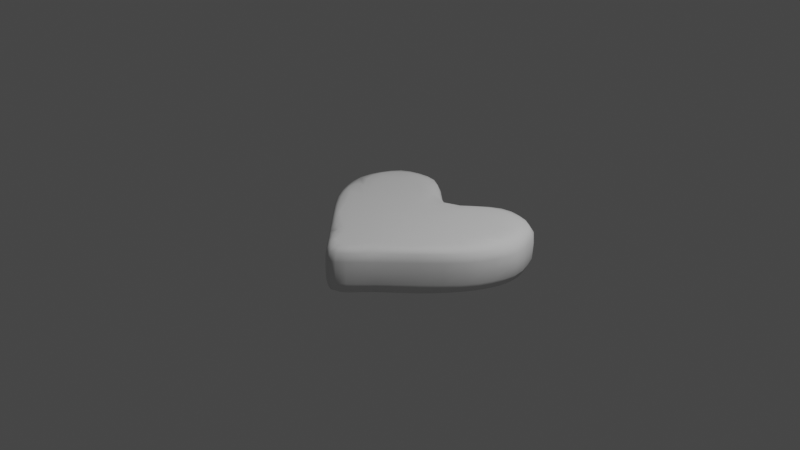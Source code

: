 # Source: heart-simple-print.blend  (saved by Blender 3.4.6; exported with 4.5.12 LTS)
import bpy
from mathutils import Matrix  # noqa: F401  (used for matrix-valued properties, if any)

bpy.ops.wm.read_factory_settings(use_empty=True)
scene = bpy.context.scene
scene.name = 'Scene'

# ---- collections
col_collection = bpy.data.collections.new('Collection'); scene.collection.children.link(col_collection)

# ---- world
world_world = bpy.data.worlds.new('World'); scene.world = world_world
world_world.use_nodes = True; world_world.node_tree.nodes.clear()
_N = world_world.node_tree.nodes; _L = world_world.node_tree.links
n0 = _N.new('ShaderNodeOutputWorld'); n0.name = 'World Output'; n0.location = (300, 300)
n1 = _N.new('ShaderNodeBackground'); n1.name = 'Background'; n1.location = (10, 300)
n1.inputs[0].default_value = (0.05088, 0.05088, 0.05088, 1.0)
_L.new(n1.outputs[0], n0.inputs[0])
n0.is_active_output = True
world_world.color = (0.05088, 0.05088, 0.05088)
world_world.use_sun_shadow = False
world_world.sun_shadow_jitter_overblur = 0.0

# ---- cameras
cam_camera = bpy.data.cameras.new('Camera')
cam_camera.clip_end = 100.0
cam_camera.ortho_scale = 7.314

# ---- lights
light_light = bpy.data.lights.new('Light', 'POINT')
light_light.transmission_factor = 0.0
light_light.energy = 1000.0
light_light.shadow_soft_size = 0.1
light_light.shadow_maximum_resolution = 0.006
light_light.use_absolute_resolution = True

# ---- meshes
me_plane = bpy.data.meshes.new('Plane')
me_plane.from_pydata([(0.0, -1.0, 0.0), (-1.0, 1.0, 0.0), (0.0, 0.65, 0.0), (-1.0, 0.0, 0.0), (0.0, 0.0, 0.0), (-0.5, 1.1, 0.0), (-0.3, -0.3, 0.0), (-1.2, 0.5, 0.0), (-0.5, 0.3, 0.0), (0.0, -0.6, 0.0), (-0.3, -0.7, 0.0)], [], [(2, 8, 4), (10, 6, 3), (9, 6, 10), (3, 6, 7), (0, 9, 10), (2, 5, 8), (8, 5, 1), (9, 4, 6), (1, 7, 8), (4, 8, 6), (7, 6, 8)])
me_plane.polygons.foreach_set('use_smooth', [True] * 11)
_uv = me_plane.uv_layers.new(name='UVMap')
_uv.uv.foreach_set('vector', [0.0, 0.0, 0.5, 0.75, 0.0, 0.0, 0.5, 0.25, 0.5, 0.5, 0.0, 0.5, 1.0, 0.25, 0.5, 0.5, 0.5, 0.25, 0.0, 0.5, 0.5, 0.5, 0.0, 0.75, 1.0, 0.0, 1.0, 0.25, 0.5, 0.25, 0.0, 0.0, 0.5, 1.0, 0.5, 0.75, 0.5, 0.75, 0.5, 1.0, 0.0, 1.0, 1.0, 0.25, 1.0, 0.5, 0.5, 0.5, 0.0, 1.0, 0.0, 0.75, 0.5, 0.75, 0.0, 0.0, 0.5, 0.75, 0.5, 0.5, 0.0, 0.75, 0.5, 0.5, 0.5, 0.75])
me_plane.update()

# ---- objects
ob_light = bpy.data.objects.new('Light', light_light)
ob_camera = bpy.data.objects.new('Camera', cam_camera)
ob_plane = bpy.data.objects.new('Plane', me_plane)

# ---- transforms, parenting, visibility, modifiers, constraints
ob_light.location = (4.076, 1.005, 5.904)
ob_light.rotation_euler = (0.6503, 0.05522, 1.866)
ob_light.lock_rotations_4d = False
ob_light.empty_display_type = 'ARROWS'
ob_light.color = (0.0, 0.0, 0.0, 0.0)
ob_light.lineart.crease_threshold = 0.0
ob_camera.location = (7.359, -6.926, 4.958)
ob_camera.rotation_euler = (1.109, 0.0, 0.8149)
ob_camera.lock_rotations_4d = False
ob_camera.empty_display_type = 'ARROWS'
ob_camera.color = (0.0, 0.0, 0.0, 0.0)
ob_camera.display_type = 'WIRE'
ob_camera.lineart.crease_threshold = 0.0
ob_plane.location = (0.0, 0.0, 0.0)
_m = ob_plane.modifiers.new('Mirror', 'MIRROR')
_m.use_clip = True
_m = ob_plane.modifiers.new('Solidify', 'SOLIDIFY')
_m.thickness = 0.5
_m = ob_plane.modifiers.new('Subdivision', 'SUBSURF')
_m.subdivision_type = 'SIMPLE'
_m.render_levels = 1
_m = ob_plane.modifiers.new('Subdivision.001', 'SUBSURF')
_m.render_levels = 1

# ---- collection membership
col_collection.objects.link(ob_light)
col_collection.objects.link(ob_camera)
col_collection.objects.link(ob_plane)

# ---- scene / render settings (as saved in the file)
scene.camera = ob_camera
scene.frame_start = 1; scene.frame_end = 250; scene.frame_set(1)
scene.render.engine = 'BLENDER_EEVEE_NEXT'
scene.cycles.sampling_pattern = 'TABULATED_SOBOL'
scene.cycles.use_light_tree = False
scene.view_settings.view_transform = 'Filmic'
bpy.context.view_layer.update()
